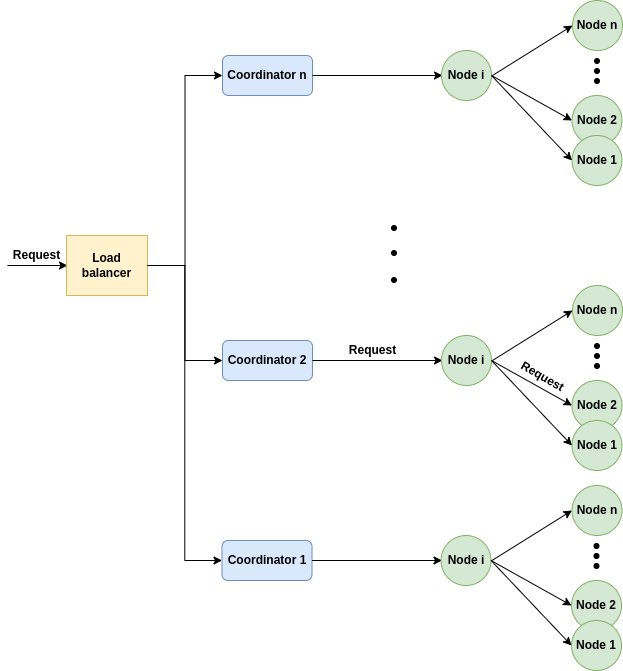

The diagram above was exported from draw.io. Its source (the exported page's mxGraphModel, read from the mxfile embedded in the PNG):
<mxGraphModel dx="1038" dy="557" grid="1" gridSize="10" guides="1" tooltips="1" connect="1" arrows="1" fold="1" page="1" pageScale="1" pageWidth="850" pageHeight="1100" math="0" shadow="0">
  <root>
    <mxCell id="0" />
    <mxCell id="1" parent="0" />
    <mxCell id="PgJ7ehKhNo96zsTDkTqP-2" value="" style="endArrow=classic;html=1;" edge="1" parent="1">
      <mxGeometry width="50" height="50" relative="1" as="geometry">
        <mxPoint x="10" y="280" as="sourcePoint" />
        <mxPoint x="70" y="280" as="targetPoint" />
      </mxGeometry>
    </mxCell>
    <mxCell id="PgJ7ehKhNo96zsTDkTqP-3" value="&lt;b&gt;Request&lt;/b&gt;" style="text;html=1;align=center;verticalAlign=middle;resizable=0;points=[];autosize=1;strokeColor=none;" vertex="1" parent="1">
      <mxGeometry x="9" y="260" width="60" height="20" as="geometry" />
    </mxCell>
    <mxCell id="PgJ7ehKhNo96zsTDkTqP-4" value="&lt;b&gt;Load balancer&lt;/b&gt;" style="rounded=0;whiteSpace=wrap;html=1;fillColor=#fff2cc;strokeColor=#d6b656;" vertex="1" parent="1">
      <mxGeometry x="69" y="250" width="81" height="60" as="geometry" />
    </mxCell>
    <mxCell id="PgJ7ehKhNo96zsTDkTqP-5" value="&lt;b&gt;Coordinator n&lt;/b&gt;" style="rounded=1;whiteSpace=wrap;html=1;fillColor=#dae8fc;strokeColor=#6c8ebf;" vertex="1" parent="1">
      <mxGeometry x="225" y="70" width="90" height="40" as="geometry" />
    </mxCell>
    <mxCell id="PgJ7ehKhNo96zsTDkTqP-8" value="" style="endArrow=classic;html=1;exitX=1;exitY=0.5;exitDx=0;exitDy=0;" edge="1" parent="1" source="PgJ7ehKhNo96zsTDkTqP-5">
      <mxGeometry width="50" height="50" relative="1" as="geometry">
        <mxPoint x="435" y="250" as="sourcePoint" />
        <mxPoint x="445" y="90" as="targetPoint" />
      </mxGeometry>
    </mxCell>
    <mxCell id="PgJ7ehKhNo96zsTDkTqP-9" value="&lt;b&gt;Node i&lt;/b&gt;" style="ellipse;whiteSpace=wrap;html=1;aspect=fixed;fillColor=#d5e8d4;strokeColor=#82b366;" vertex="1" parent="1">
      <mxGeometry x="444" y="65" width="50" height="50" as="geometry" />
    </mxCell>
    <mxCell id="PgJ7ehKhNo96zsTDkTqP-10" value="&lt;b&gt;Node n&lt;/b&gt;" style="ellipse;whiteSpace=wrap;html=1;aspect=fixed;fillColor=#d5e8d4;strokeColor=#82b366;" vertex="1" parent="1">
      <mxGeometry x="575" y="15" width="50" height="50" as="geometry" />
    </mxCell>
    <mxCell id="PgJ7ehKhNo96zsTDkTqP-11" value="&lt;b&gt;Node 2&lt;/b&gt;" style="ellipse;whiteSpace=wrap;html=1;aspect=fixed;fillColor=#d5e8d4;strokeColor=#82b366;" vertex="1" parent="1">
      <mxGeometry x="574.5" y="110" width="50" height="50" as="geometry" />
    </mxCell>
    <mxCell id="PgJ7ehKhNo96zsTDkTqP-13" value="&lt;b&gt;Node 1&lt;/b&gt;" style="ellipse;whiteSpace=wrap;html=1;aspect=fixed;fillColor=#d5e8d4;strokeColor=#82b366;" vertex="1" parent="1">
      <mxGeometry x="574.5" y="150" width="50" height="50" as="geometry" />
    </mxCell>
    <mxCell id="PgJ7ehKhNo96zsTDkTqP-14" value="" style="endArrow=classic;html=1;entryX=0;entryY=0.5;entryDx=0;entryDy=0;" edge="1" parent="1" target="PgJ7ehKhNo96zsTDkTqP-10">
      <mxGeometry width="50" height="50" relative="1" as="geometry">
        <mxPoint x="495" y="90" as="sourcePoint" />
        <mxPoint x="455" y="100" as="targetPoint" />
      </mxGeometry>
    </mxCell>
    <mxCell id="PgJ7ehKhNo96zsTDkTqP-15" value="" style="endArrow=classic;html=1;entryX=0;entryY=0.5;entryDx=0;entryDy=0;exitX=1;exitY=0.5;exitDx=0;exitDy=0;" edge="1" parent="1" source="PgJ7ehKhNo96zsTDkTqP-9" target="PgJ7ehKhNo96zsTDkTqP-11">
      <mxGeometry width="50" height="50" relative="1" as="geometry">
        <mxPoint x="505" y="100" as="sourcePoint" />
        <mxPoint x="585" y="50" as="targetPoint" />
      </mxGeometry>
    </mxCell>
    <mxCell id="PgJ7ehKhNo96zsTDkTqP-16" value="" style="endArrow=classic;html=1;entryX=0;entryY=0.5;entryDx=0;entryDy=0;exitX=1;exitY=0.5;exitDx=0;exitDy=0;" edge="1" parent="1" source="PgJ7ehKhNo96zsTDkTqP-9" target="PgJ7ehKhNo96zsTDkTqP-13">
      <mxGeometry width="50" height="50" relative="1" as="geometry">
        <mxPoint x="504" y="100" as="sourcePoint" />
        <mxPoint x="585" y="115" as="targetPoint" />
      </mxGeometry>
    </mxCell>
    <mxCell id="PgJ7ehKhNo96zsTDkTqP-20" value="" style="ellipse;whiteSpace=wrap;html=1;aspect=fixed;fillColor=#000000;" vertex="1" parent="1">
      <mxGeometry x="597" y="73" width="5" height="5" as="geometry" />
    </mxCell>
    <mxCell id="PgJ7ehKhNo96zsTDkTqP-21" value="" style="ellipse;whiteSpace=wrap;html=1;aspect=fixed;fillColor=#000000;" vertex="1" parent="1">
      <mxGeometry x="597" y="83" width="5" height="5" as="geometry" />
    </mxCell>
    <mxCell id="PgJ7ehKhNo96zsTDkTqP-22" value="" style="ellipse;whiteSpace=wrap;html=1;aspect=fixed;fillColor=#000000;" vertex="1" parent="1">
      <mxGeometry x="597" y="93" width="5" height="5" as="geometry" />
    </mxCell>
    <mxCell id="PgJ7ehKhNo96zsTDkTqP-23" value="" style="endArrow=classic;html=1;fontColor=#000000;exitX=1;exitY=0.5;exitDx=0;exitDy=0;entryX=0;entryY=0.5;entryDx=0;entryDy=0;edgeStyle=orthogonalEdgeStyle;rounded=0;" edge="1" parent="1" source="PgJ7ehKhNo96zsTDkTqP-4" target="PgJ7ehKhNo96zsTDkTqP-5">
      <mxGeometry width="50" height="50" relative="1" as="geometry">
        <mxPoint x="400" y="250" as="sourcePoint" />
        <mxPoint x="450" y="200" as="targetPoint" />
      </mxGeometry>
    </mxCell>
    <mxCell id="PgJ7ehKhNo96zsTDkTqP-24" value="&lt;b&gt;Coordinator 1&lt;/b&gt;" style="rounded=1;whiteSpace=wrap;html=1;fillColor=#dae8fc;strokeColor=#6c8ebf;" vertex="1" parent="1">
      <mxGeometry x="224.5" y="555" width="90" height="40" as="geometry" />
    </mxCell>
    <mxCell id="PgJ7ehKhNo96zsTDkTqP-26" value="" style="endArrow=classic;html=1;exitX=1;exitY=0.5;exitDx=0;exitDy=0;" edge="1" parent="1" source="PgJ7ehKhNo96zsTDkTqP-24">
      <mxGeometry width="50" height="50" relative="1" as="geometry">
        <mxPoint x="434.5" y="735" as="sourcePoint" />
        <mxPoint x="444.5" y="575" as="targetPoint" />
      </mxGeometry>
    </mxCell>
    <mxCell id="PgJ7ehKhNo96zsTDkTqP-27" value="&lt;b&gt;Node i&lt;/b&gt;" style="ellipse;whiteSpace=wrap;html=1;aspect=fixed;fillColor=#d5e8d4;strokeColor=#82b366;" vertex="1" parent="1">
      <mxGeometry x="443.5" y="550" width="50" height="50" as="geometry" />
    </mxCell>
    <mxCell id="PgJ7ehKhNo96zsTDkTqP-28" value="&lt;b&gt;Node n&lt;/b&gt;" style="ellipse;whiteSpace=wrap;html=1;aspect=fixed;fillColor=#d5e8d4;strokeColor=#82b366;" vertex="1" parent="1">
      <mxGeometry x="574.5" y="500" width="50" height="50" as="geometry" />
    </mxCell>
    <mxCell id="PgJ7ehKhNo96zsTDkTqP-29" value="&lt;b&gt;Node 2&lt;/b&gt;" style="ellipse;whiteSpace=wrap;html=1;aspect=fixed;fillColor=#d5e8d4;strokeColor=#82b366;" vertex="1" parent="1">
      <mxGeometry x="574" y="595" width="50" height="50" as="geometry" />
    </mxCell>
    <mxCell id="PgJ7ehKhNo96zsTDkTqP-30" value="&lt;b&gt;Node 1&lt;/b&gt;" style="ellipse;whiteSpace=wrap;html=1;aspect=fixed;fillColor=#d5e8d4;strokeColor=#82b366;" vertex="1" parent="1">
      <mxGeometry x="574" y="635" width="50" height="50" as="geometry" />
    </mxCell>
    <mxCell id="PgJ7ehKhNo96zsTDkTqP-31" value="" style="endArrow=classic;html=1;entryX=0;entryY=0.5;entryDx=0;entryDy=0;" edge="1" parent="1" target="PgJ7ehKhNo96zsTDkTqP-28">
      <mxGeometry width="50" height="50" relative="1" as="geometry">
        <mxPoint x="494.5" y="575" as="sourcePoint" />
        <mxPoint x="454.5" y="585" as="targetPoint" />
      </mxGeometry>
    </mxCell>
    <mxCell id="PgJ7ehKhNo96zsTDkTqP-32" value="" style="endArrow=classic;html=1;entryX=0;entryY=0.5;entryDx=0;entryDy=0;exitX=1;exitY=0.5;exitDx=0;exitDy=0;" edge="1" parent="1" source="PgJ7ehKhNo96zsTDkTqP-27" target="PgJ7ehKhNo96zsTDkTqP-29">
      <mxGeometry width="50" height="50" relative="1" as="geometry">
        <mxPoint x="504.5" y="585" as="sourcePoint" />
        <mxPoint x="584.5" y="535" as="targetPoint" />
      </mxGeometry>
    </mxCell>
    <mxCell id="PgJ7ehKhNo96zsTDkTqP-33" value="" style="endArrow=classic;html=1;entryX=0;entryY=0.5;entryDx=0;entryDy=0;exitX=1;exitY=0.5;exitDx=0;exitDy=0;" edge="1" parent="1" source="PgJ7ehKhNo96zsTDkTqP-27" target="PgJ7ehKhNo96zsTDkTqP-30">
      <mxGeometry width="50" height="50" relative="1" as="geometry">
        <mxPoint x="503.5" y="585" as="sourcePoint" />
        <mxPoint x="584.5" y="600" as="targetPoint" />
      </mxGeometry>
    </mxCell>
    <mxCell id="PgJ7ehKhNo96zsTDkTqP-34" value="" style="ellipse;whiteSpace=wrap;html=1;aspect=fixed;fillColor=#000000;" vertex="1" parent="1">
      <mxGeometry x="596.5" y="558" width="5" height="5" as="geometry" />
    </mxCell>
    <mxCell id="PgJ7ehKhNo96zsTDkTqP-35" value="" style="ellipse;whiteSpace=wrap;html=1;aspect=fixed;fillColor=#000000;" vertex="1" parent="1">
      <mxGeometry x="596.5" y="568" width="5" height="5" as="geometry" />
    </mxCell>
    <mxCell id="PgJ7ehKhNo96zsTDkTqP-36" value="" style="ellipse;whiteSpace=wrap;html=1;aspect=fixed;fillColor=#000000;" vertex="1" parent="1">
      <mxGeometry x="596.5" y="578" width="5" height="5" as="geometry" />
    </mxCell>
    <mxCell id="PgJ7ehKhNo96zsTDkTqP-37" value="" style="endArrow=classic;html=1;fontColor=#000000;exitX=1;exitY=0.5;exitDx=0;exitDy=0;entryX=0;entryY=0.5;entryDx=0;entryDy=0;edgeStyle=orthogonalEdgeStyle;rounded=0;" edge="1" parent="1" source="PgJ7ehKhNo96zsTDkTqP-4" target="PgJ7ehKhNo96zsTDkTqP-24">
      <mxGeometry width="50" height="50" relative="1" as="geometry">
        <mxPoint x="160" y="290" as="sourcePoint" />
        <mxPoint x="235" y="100" as="targetPoint" />
      </mxGeometry>
    </mxCell>
    <mxCell id="PgJ7ehKhNo96zsTDkTqP-38" value="&lt;b&gt;Coordinator 2&lt;/b&gt;" style="rounded=1;whiteSpace=wrap;html=1;fillColor=#dae8fc;strokeColor=#6c8ebf;" vertex="1" parent="1">
      <mxGeometry x="225" y="355" width="90" height="40" as="geometry" />
    </mxCell>
    <mxCell id="PgJ7ehKhNo96zsTDkTqP-39" value="&lt;b&gt;Request&lt;/b&gt;" style="text;html=1;align=center;verticalAlign=middle;resizable=0;points=[];autosize=1;strokeColor=none;" vertex="1" parent="1">
      <mxGeometry x="345" y="355" width="60" height="20" as="geometry" />
    </mxCell>
    <mxCell id="PgJ7ehKhNo96zsTDkTqP-40" value="" style="endArrow=classic;html=1;exitX=1;exitY=0.5;exitDx=0;exitDy=0;" edge="1" parent="1" source="PgJ7ehKhNo96zsTDkTqP-38">
      <mxGeometry width="50" height="50" relative="1" as="geometry">
        <mxPoint x="435" y="535" as="sourcePoint" />
        <mxPoint x="445" y="375" as="targetPoint" />
      </mxGeometry>
    </mxCell>
    <mxCell id="PgJ7ehKhNo96zsTDkTqP-41" value="&lt;b&gt;Node i&lt;/b&gt;" style="ellipse;whiteSpace=wrap;html=1;aspect=fixed;fillColor=#d5e8d4;strokeColor=#82b366;" vertex="1" parent="1">
      <mxGeometry x="444" y="350" width="50" height="50" as="geometry" />
    </mxCell>
    <mxCell id="PgJ7ehKhNo96zsTDkTqP-42" value="&lt;b&gt;Node n&lt;/b&gt;" style="ellipse;whiteSpace=wrap;html=1;aspect=fixed;fillColor=#d5e8d4;strokeColor=#82b366;" vertex="1" parent="1">
      <mxGeometry x="575" y="300" width="50" height="50" as="geometry" />
    </mxCell>
    <mxCell id="PgJ7ehKhNo96zsTDkTqP-43" value="&lt;b&gt;Node 2&lt;/b&gt;" style="ellipse;whiteSpace=wrap;html=1;aspect=fixed;fillColor=#d5e8d4;strokeColor=#82b366;" vertex="1" parent="1">
      <mxGeometry x="574.5" y="395" width="50" height="50" as="geometry" />
    </mxCell>
    <mxCell id="PgJ7ehKhNo96zsTDkTqP-44" value="&lt;b&gt;Node 1&lt;/b&gt;" style="ellipse;whiteSpace=wrap;html=1;aspect=fixed;fillColor=#d5e8d4;strokeColor=#82b366;" vertex="1" parent="1">
      <mxGeometry x="574.5" y="435" width="50" height="50" as="geometry" />
    </mxCell>
    <mxCell id="PgJ7ehKhNo96zsTDkTqP-45" value="" style="endArrow=classic;html=1;entryX=0;entryY=0.5;entryDx=0;entryDy=0;" edge="1" parent="1" target="PgJ7ehKhNo96zsTDkTqP-42">
      <mxGeometry width="50" height="50" relative="1" as="geometry">
        <mxPoint x="495" y="375" as="sourcePoint" />
        <mxPoint x="455" y="385" as="targetPoint" />
      </mxGeometry>
    </mxCell>
    <mxCell id="PgJ7ehKhNo96zsTDkTqP-46" value="" style="endArrow=classic;html=1;entryX=0;entryY=0.5;entryDx=0;entryDy=0;exitX=1;exitY=0.5;exitDx=0;exitDy=0;" edge="1" parent="1" source="PgJ7ehKhNo96zsTDkTqP-41" target="PgJ7ehKhNo96zsTDkTqP-43">
      <mxGeometry width="50" height="50" relative="1" as="geometry">
        <mxPoint x="505" y="385" as="sourcePoint" />
        <mxPoint x="585" y="335" as="targetPoint" />
      </mxGeometry>
    </mxCell>
    <mxCell id="PgJ7ehKhNo96zsTDkTqP-47" value="" style="endArrow=classic;html=1;entryX=0;entryY=0.5;entryDx=0;entryDy=0;exitX=1;exitY=0.5;exitDx=0;exitDy=0;" edge="1" parent="1" source="PgJ7ehKhNo96zsTDkTqP-41" target="PgJ7ehKhNo96zsTDkTqP-44">
      <mxGeometry width="50" height="50" relative="1" as="geometry">
        <mxPoint x="504" y="385" as="sourcePoint" />
        <mxPoint x="585" y="400" as="targetPoint" />
      </mxGeometry>
    </mxCell>
    <mxCell id="PgJ7ehKhNo96zsTDkTqP-48" value="" style="ellipse;whiteSpace=wrap;html=1;aspect=fixed;fillColor=#000000;" vertex="1" parent="1">
      <mxGeometry x="597" y="358" width="5" height="5" as="geometry" />
    </mxCell>
    <mxCell id="PgJ7ehKhNo96zsTDkTqP-49" value="" style="ellipse;whiteSpace=wrap;html=1;aspect=fixed;fillColor=#000000;" vertex="1" parent="1">
      <mxGeometry x="597" y="368" width="5" height="5" as="geometry" />
    </mxCell>
    <mxCell id="PgJ7ehKhNo96zsTDkTqP-50" value="" style="ellipse;whiteSpace=wrap;html=1;aspect=fixed;fillColor=#000000;" vertex="1" parent="1">
      <mxGeometry x="597" y="378" width="5" height="5" as="geometry" />
    </mxCell>
    <mxCell id="PgJ7ehKhNo96zsTDkTqP-51" value="" style="endArrow=classic;html=1;fontColor=#000000;exitX=1;exitY=0.5;exitDx=0;exitDy=0;entryX=0;entryY=0.5;entryDx=0;entryDy=0;edgeStyle=orthogonalEdgeStyle;rounded=0;" edge="1" parent="1" source="PgJ7ehKhNo96zsTDkTqP-4" target="PgJ7ehKhNo96zsTDkTqP-38">
      <mxGeometry width="50" height="50" relative="1" as="geometry">
        <mxPoint x="160" y="290" as="sourcePoint" />
        <mxPoint x="234.5" y="545" as="targetPoint" />
      </mxGeometry>
    </mxCell>
    <mxCell id="PgJ7ehKhNo96zsTDkTqP-52" value="&lt;b&gt;Request&lt;/b&gt;" style="text;html=1;align=center;verticalAlign=middle;resizable=0;points=[];autosize=1;strokeColor=none;rotation=30;" vertex="1" parent="1">
      <mxGeometry x="515" y="381" width="60" height="20" as="geometry" />
    </mxCell>
    <mxCell id="PgJ7ehKhNo96zsTDkTqP-54" value="" style="ellipse;whiteSpace=wrap;html=1;aspect=fixed;fillColor=#000000;" vertex="1" parent="1">
      <mxGeometry x="394" y="240" width="5" height="5" as="geometry" />
    </mxCell>
    <mxCell id="PgJ7ehKhNo96zsTDkTqP-55" value="" style="ellipse;whiteSpace=wrap;html=1;aspect=fixed;fillColor=#000000;" vertex="1" parent="1">
      <mxGeometry x="394" y="265" width="5" height="5" as="geometry" />
    </mxCell>
    <mxCell id="PgJ7ehKhNo96zsTDkTqP-56" value="" style="ellipse;whiteSpace=wrap;html=1;aspect=fixed;fillColor=#000000;" vertex="1" parent="1">
      <mxGeometry x="394" y="292" width="5" height="5" as="geometry" />
    </mxCell>
  </root>
</mxGraphModel>